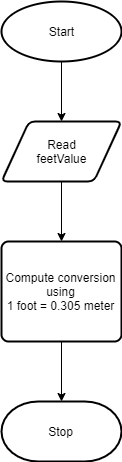

The diagram above was exported from draw.io. Its source (the exported page's mxGraphModel, read from the mxfile embedded in the PNG):
<mxGraphModel dx="852" dy="494" grid="1" gridSize="10" guides="1" tooltips="1" connect="1" arrows="1" fold="1" page="1" pageScale="1" pageWidth="850" pageHeight="1100" math="0" shadow="0">
  <root>
    <mxCell id="0" />
    <mxCell id="1" parent="0" />
    <mxCell id="pEcCJK0O0_P1ghVNrumf-5" style="edgeStyle=orthogonalEdgeStyle;rounded=0;orthogonalLoop=1;jettySize=auto;html=1;entryX=0.5;entryY=0;entryDx=0;entryDy=0;" edge="1" parent="1" source="pEcCJK0O0_P1ghVNrumf-1" target="pEcCJK0O0_P1ghVNrumf-2">
      <mxGeometry relative="1" as="geometry" />
    </mxCell>
    <mxCell id="pEcCJK0O0_P1ghVNrumf-1" value="Start" style="strokeWidth=2;html=1;shape=mxgraph.flowchart.start_1;whiteSpace=wrap;" vertex="1" parent="1">
      <mxGeometry x="320" y="40" width="120" height="60" as="geometry" />
    </mxCell>
    <mxCell id="pEcCJK0O0_P1ghVNrumf-6" style="edgeStyle=orthogonalEdgeStyle;rounded=0;orthogonalLoop=1;jettySize=auto;html=1;entryX=0.5;entryY=0;entryDx=0;entryDy=0;" edge="1" parent="1" source="pEcCJK0O0_P1ghVNrumf-2" target="pEcCJK0O0_P1ghVNrumf-3">
      <mxGeometry relative="1" as="geometry" />
    </mxCell>
    <mxCell id="pEcCJK0O0_P1ghVNrumf-2" value="Read&lt;br&gt;feetValue" style="shape=parallelogram;html=1;strokeWidth=2;perimeter=parallelogramPerimeter;whiteSpace=wrap;rounded=1;arcSize=12;size=0.23;" vertex="1" parent="1">
      <mxGeometry x="320" y="160" width="120" height="60" as="geometry" />
    </mxCell>
    <mxCell id="pEcCJK0O0_P1ghVNrumf-7" style="edgeStyle=orthogonalEdgeStyle;rounded=0;orthogonalLoop=1;jettySize=auto;html=1;entryX=0.5;entryY=0;entryDx=0;entryDy=0;entryPerimeter=0;" edge="1" parent="1" source="pEcCJK0O0_P1ghVNrumf-3" target="pEcCJK0O0_P1ghVNrumf-4">
      <mxGeometry relative="1" as="geometry" />
    </mxCell>
    <mxCell id="pEcCJK0O0_P1ghVNrumf-3" value="Compute conversion using&lt;br&gt;1 foot = 0.305 meter" style="rounded=1;whiteSpace=wrap;html=1;absoluteArcSize=1;arcSize=14;strokeWidth=2;" vertex="1" parent="1">
      <mxGeometry x="320" y="280" width="120" height="100" as="geometry" />
    </mxCell>
    <mxCell id="pEcCJK0O0_P1ghVNrumf-4" value="Stop" style="strokeWidth=2;html=1;shape=mxgraph.flowchart.terminator;whiteSpace=wrap;" vertex="1" parent="1">
      <mxGeometry x="320" y="440" width="120" height="60" as="geometry" />
    </mxCell>
  </root>
</mxGraphModel>